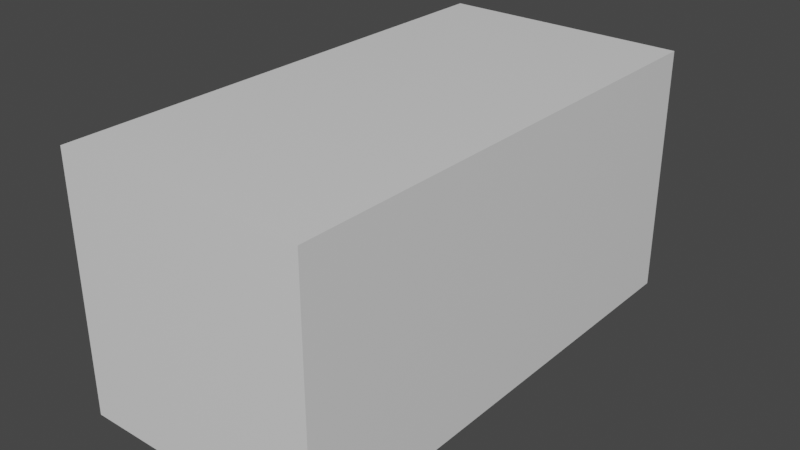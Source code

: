 # Source: cube_sat.blend  (saved by Blender 3.2.14; exported with 4.5.12 LTS)
import bpy
from mathutils import Matrix  # noqa: F401  (used for matrix-valued properties, if any)

bpy.ops.wm.read_factory_settings(use_empty=True)
scene = bpy.context.scene
scene.name = 'Scene'

# ---- collections
col_collection = bpy.data.collections.new('Collection'); scene.collection.children.link(col_collection)

# ---- materials (node trees are filled in below, after node groups)
mat_material = bpy.data.materials.new('Material')
mat_material.alpha_threshold = 0.0
mat_material.use_transparent_shadow = False
mat_material.line_color = (0.0, 0.0, 0.0, 1.0)

# ---- material node trees
mat_material.use_nodes = True; mat_material.node_tree.nodes.clear()
_N = mat_material.node_tree.nodes; _L = mat_material.node_tree.links
n0 = _N.new('ShaderNodeOutputMaterial'); n0.name = 'Material Output'; n0.location = (300, 300)
n1 = _N.new('ShaderNodeBsdfPrincipled'); n1.name = 'Principled BSDF'; n1.location = (10, 300)
n1.distribution = 'GGX'
n1.subsurface_method = 'RANDOM_WALK_SKIN'
n1.inputs[2].default_value = 0.4
n1.inputs[3].default_value = 1.45
n1.inputs[27].default_value = (0.0, 0.0, 0.0, 1.0)
n1.inputs[28].default_value = 1.0
_L.new(n1.outputs[0], n0.inputs[0])
n0.is_active_output = True

# ---- world
world_world = bpy.data.worlds.new('World'); scene.world = world_world
world_world.use_nodes = True; world_world.node_tree.nodes.clear()
_N = world_world.node_tree.nodes; _L = world_world.node_tree.links
n0 = _N.new('ShaderNodeOutputWorld'); n0.name = 'World Output'; n0.location = (300, 300)
n1 = _N.new('ShaderNodeBackground'); n1.name = 'Background'; n1.location = (10, 300)
n1.inputs[0].default_value = (0.05088, 0.05088, 0.05088, 1.0)
_L.new(n1.outputs[0], n0.inputs[0])
n0.is_active_output = True
world_world.color = (0.05088, 0.05088, 0.05088)
world_world.use_sun_shadow = False
world_world.sun_shadow_jitter_overblur = 0.0

# ---- meshes
me_cube = bpy.data.meshes.new('Cube')
me_cube.from_pydata([(1.0, 1.0, 1.0), (1.0, 1.0, -1.0), (1.0, -1.0, 1.0), (1.0, -1.0, -1.0), (-1.0, 1.0, 1.0), (-1.0, 1.0, -1.0), (-1.0, -1.0, 1.0), (-1.0, -1.0, -1.0)], [], [(0, 4, 6, 2), (3, 2, 6, 7), (7, 6, 4, 5), (5, 1, 3, 7), (1, 0, 2, 3), (5, 4, 0, 1)])
_uv = me_cube.uv_layers.new(name='UVMap')
_uv.uv.foreach_set('vector', [0.625, 0.5, 0.875, 0.5, 0.875, 0.75, 0.625, 0.75, 0.375, 0.75, 0.625, 0.75, 0.625, 1.0, 0.375, 1.0, 0.375, 0.0, 0.625, 0.0, 0.625, 0.25, 0.375, 0.25, 0.125, 0.5, 0.375, 0.5, 0.375, 0.75, 0.125, 0.75, 0.375, 0.5, 0.625, 0.5, 0.625, 0.75, 0.375, 0.75, 0.375, 0.25, 0.625, 0.25, 0.625, 0.5, 0.375, 0.5])
me_cube.materials.append(mat_material)
me_cube.use_mirror_vertex_groups = False
me_cube.update()

# ---- objects
ob_cube = bpy.data.objects.new('Cube', me_cube)

# ---- transforms, parenting, visibility, modifiers, constraints
ob_cube.location = (0.0, 0.0, 0.0)
ob_cube.rotation_euler = (1.571, 0.0, 0.0)
ob_cube.scale = (0.05, 0.05, 0.1)
ob_cube.lock_rotations_4d = False
ob_cube.empty_display_type = 'ARROWS'
ob_cube.lineart.crease_threshold = 0.0

# ---- collection membership
col_collection.objects.link(ob_cube)

# ---- scene / render settings (as saved in the file)
scene.frame_start = 1; scene.frame_end = 250; scene.frame_set(1)
scene.render.engine = 'BLENDER_EEVEE_NEXT'
scene.cycles.sampling_pattern = 'TABULATED_SOBOL'
scene.cycles.use_light_tree = False
scene.view_settings.view_transform = 'Filmic'
bpy.context.view_layer.update()

# ---- added for rendering (the .blend has no active camera and no usable light): camera, sun
cam_auto = bpy.data.cameras.new('AutoCamera')
cam_auto.lens = 50.0
cam_auto.sensor_width = 36.0
cam_auto.clip_end = 1000.0
ob_auto_camera = bpy.data.objects.new('AutoCamera', cam_auto)
scene.collection.objects.link(ob_auto_camera)
ob_auto_camera.location = (0.226633, -0.271959, 0.181306)
ob_auto_camera.rotation_euler = (1.09748, -7.21219e-08, 0.694738)
scene.camera = ob_auto_camera
light_auto_sun = bpy.data.lights.new('AutoSun', 'SUN')
light_auto_sun.energy = 3.0
light_auto_sun.angle = 0.0523599
ob_auto_sun = bpy.data.objects.new('AutoSun', light_auto_sun)
scene.collection.objects.link(ob_auto_sun)
ob_auto_sun.rotation_euler = (0.872665, 0.174533, 0.523599)
bpy.context.view_layer.update()
